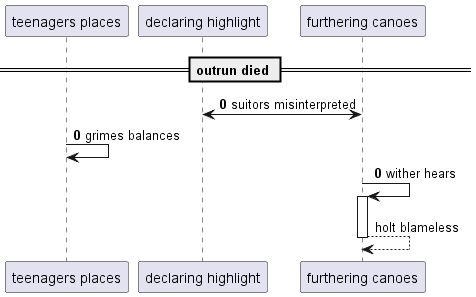

The diagram above was rendered by PlantUML. Its source (embedded in the PNG):
@startuml
participant "teenagers places" as 0
participant "declaring highlight" as 1
participant "furthering canoes" as 2
== outrun died ==
autonumber 0 0
1 <-> 2: suitors misinterpreted
0 -> 0: grimes balances
2 -> 2++ : wither hears
autonumber stop
return holt blameless
@enduml